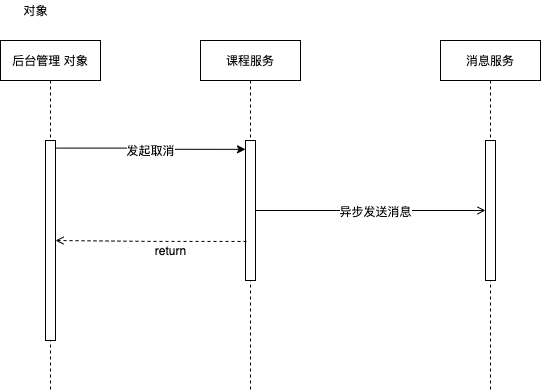

The diagram above was exported from draw.io. Its source (the exported page's mxGraphModel, read from the mxfile embedded in the PNG):
<mxGraphModel dx="1426" dy="801" grid="1" gridSize="10" guides="1" tooltips="1" connect="1" arrows="1" fold="1" page="1" pageScale="1" pageWidth="827" pageHeight="1169" math="0" shadow="0">
  <root>
    <mxCell id="0" />
    <mxCell id="1" parent="0" />
    <mxCell id="zYsFL5Za0Gs7npPWDddI-1" value="后台管理 对象" style="shape=umlLifeline;perimeter=lifelinePerimeter;whiteSpace=wrap;html=1;container=1;collapsible=0;recursiveResize=0;outlineConnect=0;" vertex="1" parent="1">
      <mxGeometry x="80" y="40" width="100" height="350" as="geometry" />
    </mxCell>
    <mxCell id="zYsFL5Za0Gs7npPWDddI-2" value="" style="html=1;points=[];perimeter=orthogonalPerimeter;" vertex="1" parent="zYsFL5Za0Gs7npPWDddI-1">
      <mxGeometry x="45" y="100" width="10" height="200" as="geometry" />
    </mxCell>
    <mxCell id="zYsFL5Za0Gs7npPWDddI-3" value="课程服务" style="shape=umlLifeline;perimeter=lifelinePerimeter;whiteSpace=wrap;html=1;container=1;collapsible=0;recursiveResize=0;outlineConnect=0;" vertex="1" parent="1">
      <mxGeometry x="280" y="40" width="100" height="350" as="geometry" />
    </mxCell>
    <mxCell id="zYsFL5Za0Gs7npPWDddI-4" value="" style="html=1;points=[];perimeter=orthogonalPerimeter;" vertex="1" parent="zYsFL5Za0Gs7npPWDddI-3">
      <mxGeometry x="45" y="100" width="10" height="140" as="geometry" />
    </mxCell>
    <mxCell id="zYsFL5Za0Gs7npPWDddI-5" value="消息服务" style="shape=umlLifeline;perimeter=lifelinePerimeter;whiteSpace=wrap;html=1;container=1;collapsible=0;recursiveResize=0;outlineConnect=0;" vertex="1" parent="1">
      <mxGeometry x="520" y="40" width="100" height="350" as="geometry" />
    </mxCell>
    <mxCell id="zYsFL5Za0Gs7npPWDddI-6" value="" style="html=1;points=[];perimeter=orthogonalPerimeter;" vertex="1" parent="zYsFL5Za0Gs7npPWDddI-5">
      <mxGeometry x="45" y="100" width="10" height="140" as="geometry" />
    </mxCell>
    <mxCell id="zYsFL5Za0Gs7npPWDddI-7" style="edgeStyle=orthogonalEdgeStyle;rounded=0;orthogonalLoop=1;jettySize=auto;html=1;entryX=0;entryY=0.063;entryDx=0;entryDy=0;entryPerimeter=0;exitX=1.1;exitY=0.038;exitDx=0;exitDy=0;exitPerimeter=0;" edge="1" parent="1" source="zYsFL5Za0Gs7npPWDddI-2" target="zYsFL5Za0Gs7npPWDddI-4">
      <mxGeometry relative="1" as="geometry" />
    </mxCell>
    <mxCell id="zYsFL5Za0Gs7npPWDddI-8" value="发起取消" style="edgeLabel;html=1;align=center;verticalAlign=middle;resizable=0;points=[];" vertex="1" connectable="0" parent="zYsFL5Za0Gs7npPWDddI-7">
      <mxGeometry x="-0.0265" y="-2" relative="1" as="geometry">
        <mxPoint as="offset" />
      </mxGeometry>
    </mxCell>
    <mxCell id="zYsFL5Za0Gs7npPWDddI-15" value="对象" style="text;html=1;align=center;verticalAlign=middle;resizable=0;points=[];autosize=1;strokeColor=none;" vertex="1" parent="1">
      <mxGeometry x="95" width="40" height="20" as="geometry" />
    </mxCell>
    <mxCell id="zYsFL5Za0Gs7npPWDddI-21" style="edgeStyle=orthogonalEdgeStyle;rounded=0;orthogonalLoop=1;jettySize=auto;html=1;endArrow=open;endFill=0;" edge="1" parent="1" source="zYsFL5Za0Gs7npPWDddI-4" target="zYsFL5Za0Gs7npPWDddI-6">
      <mxGeometry relative="1" as="geometry" />
    </mxCell>
    <mxCell id="zYsFL5Za0Gs7npPWDddI-22" value="异步发送消息" style="edgeLabel;html=1;align=center;verticalAlign=middle;resizable=0;points=[];" vertex="1" connectable="0" parent="zYsFL5Za0Gs7npPWDddI-21">
      <mxGeometry x="0.0348" relative="1" as="geometry">
        <mxPoint as="offset" />
      </mxGeometry>
    </mxCell>
    <mxCell id="zYsFL5Za0Gs7npPWDddI-23" style="edgeStyle=orthogonalEdgeStyle;rounded=0;orthogonalLoop=1;jettySize=auto;html=1;endArrow=open;endFill=0;exitX=0.1;exitY=0.721;exitDx=0;exitDy=0;exitPerimeter=0;dashed=1;" edge="1" parent="1" source="zYsFL5Za0Gs7npPWDddI-4" target="zYsFL5Za0Gs7npPWDddI-2">
      <mxGeometry relative="1" as="geometry" />
    </mxCell>
    <mxCell id="zYsFL5Za0Gs7npPWDddI-24" value="return" style="text;html=1;align=center;verticalAlign=middle;resizable=0;points=[];autosize=1;strokeColor=none;" vertex="1" parent="1">
      <mxGeometry x="225" y="240" width="50" height="20" as="geometry" />
    </mxCell>
  </root>
</mxGraphModel>